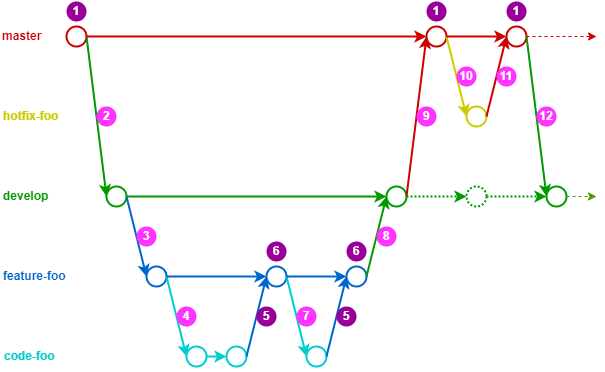

The diagram above was exported from draw.io. Its source (the exported page's mxGraphModel, read from the mxfile embedded in the PNG):
<mxGraphModel dx="808" dy="410" grid="1" gridSize="10" guides="1" tooltips="1" connect="1" arrows="1" fold="1" page="1" pageScale="1" pageWidth="827" pageHeight="1169" math="0" shadow="0">
  <root>
    <mxCell id="0" />
    <mxCell id="1" parent="0" />
    <mxCell id="eioQI-5mxiLHDNaK39Tp-1" value="" style="ellipse;whiteSpace=wrap;html=1;aspect=fixed;strokeColor=#CC0000;strokeWidth=2;" parent="1" vertex="1">
      <mxGeometry x="70" y="30" width="20" height="20" as="geometry" />
    </mxCell>
    <mxCell id="eioQI-5mxiLHDNaK39Tp-2" value="master" style="text;html=1;strokeColor=none;fillColor=none;align=left;verticalAlign=middle;whiteSpace=wrap;rounded=0;fontStyle=1;fontColor=#CC0000;" parent="1" vertex="1">
      <mxGeometry x="4" y="25" width="60" height="30" as="geometry" />
    </mxCell>
    <mxCell id="eioQI-5mxiLHDNaK39Tp-3" value="develop" style="text;html=1;strokeColor=none;fillColor=none;align=left;verticalAlign=middle;whiteSpace=wrap;rounded=0;fontStyle=1;fontColor=#009900;" parent="1" vertex="1">
      <mxGeometry x="5" y="185" width="60" height="30" as="geometry" />
    </mxCell>
    <mxCell id="eioQI-5mxiLHDNaK39Tp-4" value="" style="ellipse;whiteSpace=wrap;html=1;aspect=fixed;strokeWidth=2;fontColor=#009900;strokeColor=#009900;" parent="1" vertex="1">
      <mxGeometry x="110" y="190" width="20" height="20" as="geometry" />
    </mxCell>
    <mxCell id="eioQI-5mxiLHDNaK39Tp-5" value="feature-foo" style="text;html=1;strokeColor=none;fillColor=none;align=left;verticalAlign=middle;whiteSpace=wrap;rounded=0;fontStyle=1;fontColor=#0066CC;" parent="1" vertex="1">
      <mxGeometry x="5" y="265" width="75" height="30" as="geometry" />
    </mxCell>
    <mxCell id="eioQI-5mxiLHDNaK39Tp-6" value="" style="ellipse;whiteSpace=wrap;html=1;aspect=fixed;strokeWidth=2;fontColor=#0066CC;strokeColor=#0066CC;" parent="1" vertex="1">
      <mxGeometry x="150" y="270" width="20" height="20" as="geometry" />
    </mxCell>
    <mxCell id="eioQI-5mxiLHDNaK39Tp-7" value="code-foo" style="text;html=1;strokeColor=none;fillColor=none;align=left;verticalAlign=middle;whiteSpace=wrap;rounded=0;fontStyle=1;fontColor=#00CCCC;" parent="1" vertex="1">
      <mxGeometry x="6" y="345" width="60" height="30" as="geometry" />
    </mxCell>
    <mxCell id="eioQI-5mxiLHDNaK39Tp-8" value="" style="ellipse;whiteSpace=wrap;html=1;aspect=fixed;strokeWidth=2;strokeColor=#00CCCC;" parent="1" vertex="1">
      <mxGeometry x="190" y="350" width="20" height="20" as="geometry" />
    </mxCell>
    <mxCell id="eioQI-5mxiLHDNaK39Tp-11" value="hotfix-foo" style="text;html=1;strokeColor=none;fillColor=none;align=left;verticalAlign=middle;whiteSpace=wrap;rounded=0;fontStyle=1;fontColor=#CCCC00;" parent="1" vertex="1">
      <mxGeometry x="5" y="105" width="60" height="30" as="geometry" />
    </mxCell>
    <mxCell id="eioQI-5mxiLHDNaK39Tp-13" value="" style="endArrow=classic;html=1;rounded=0;exitX=1;exitY=0.5;exitDx=0;exitDy=0;entryX=0;entryY=0.5;entryDx=0;entryDy=0;strokeWidth=2;strokeColor=#009900;" parent="1" source="eioQI-5mxiLHDNaK39Tp-1" target="eioQI-5mxiLHDNaK39Tp-4" edge="1">
      <mxGeometry width="50" height="50" relative="1" as="geometry">
        <mxPoint x="310" y="340" as="sourcePoint" />
        <mxPoint x="360" y="290" as="targetPoint" />
      </mxGeometry>
    </mxCell>
    <mxCell id="eioQI-5mxiLHDNaK39Tp-14" value="" style="endArrow=classic;html=1;rounded=0;exitX=1;exitY=0.5;exitDx=0;exitDy=0;entryX=0;entryY=0.5;entryDx=0;entryDy=0;strokeWidth=2;fontColor=#0066CC;strokeColor=#0066CC;" parent="1" source="eioQI-5mxiLHDNaK39Tp-4" target="eioQI-5mxiLHDNaK39Tp-6" edge="1">
      <mxGeometry width="50" height="50" relative="1" as="geometry">
        <mxPoint x="310" y="340" as="sourcePoint" />
        <mxPoint x="360" y="290" as="targetPoint" />
      </mxGeometry>
    </mxCell>
    <mxCell id="eioQI-5mxiLHDNaK39Tp-15" value="" style="endArrow=classic;html=1;rounded=0;exitX=1;exitY=0.5;exitDx=0;exitDy=0;entryX=0;entryY=0.5;entryDx=0;entryDy=0;strokeWidth=2;strokeColor=#00CCCC;" parent="1" source="eioQI-5mxiLHDNaK39Tp-6" target="eioQI-5mxiLHDNaK39Tp-8" edge="1">
      <mxGeometry width="50" height="50" relative="1" as="geometry">
        <mxPoint x="310" y="340" as="sourcePoint" />
        <mxPoint x="360" y="290" as="targetPoint" />
      </mxGeometry>
    </mxCell>
    <mxCell id="eioQI-5mxiLHDNaK39Tp-16" value="" style="ellipse;whiteSpace=wrap;html=1;aspect=fixed;strokeWidth=2;strokeColor=#00CCCC;" parent="1" vertex="1">
      <mxGeometry x="230" y="350" width="20" height="20" as="geometry" />
    </mxCell>
    <mxCell id="eioQI-5mxiLHDNaK39Tp-17" value="" style="endArrow=classic;html=1;rounded=0;exitX=1;exitY=0.5;exitDx=0;exitDy=0;entryX=0;entryY=0.5;entryDx=0;entryDy=0;strokeWidth=2;strokeColor=#00CCCC;" parent="1" source="eioQI-5mxiLHDNaK39Tp-8" target="eioQI-5mxiLHDNaK39Tp-16" edge="1">
      <mxGeometry width="50" height="50" relative="1" as="geometry">
        <mxPoint x="310" y="340" as="sourcePoint" />
        <mxPoint x="360" y="290" as="targetPoint" />
      </mxGeometry>
    </mxCell>
    <mxCell id="eioQI-5mxiLHDNaK39Tp-19" value="" style="ellipse;whiteSpace=wrap;html=1;aspect=fixed;strokeWidth=2;fontColor=#0066CC;strokeColor=#0066CC;" parent="1" vertex="1">
      <mxGeometry x="270" y="270" width="20" height="20" as="geometry" />
    </mxCell>
    <mxCell id="eioQI-5mxiLHDNaK39Tp-20" value="" style="endArrow=classic;html=1;rounded=0;exitX=1;exitY=0.5;exitDx=0;exitDy=0;entryX=0;entryY=0.5;entryDx=0;entryDy=0;strokeWidth=2;strokeColor=#0066CC;" parent="1" source="eioQI-5mxiLHDNaK39Tp-16" target="eioQI-5mxiLHDNaK39Tp-19" edge="1">
      <mxGeometry width="50" height="50" relative="1" as="geometry">
        <mxPoint x="310" y="340" as="sourcePoint" />
        <mxPoint x="360" y="290" as="targetPoint" />
      </mxGeometry>
    </mxCell>
    <mxCell id="eioQI-5mxiLHDNaK39Tp-21" value="" style="endArrow=classic;html=1;rounded=0;exitX=1;exitY=0.5;exitDx=0;exitDy=0;strokeWidth=2;fontColor=#0066CC;strokeColor=#0066CC;" parent="1" source="eioQI-5mxiLHDNaK39Tp-6" edge="1">
      <mxGeometry width="50" height="50" relative="1" as="geometry">
        <mxPoint x="310" y="340" as="sourcePoint" />
        <mxPoint x="270" y="280" as="targetPoint" />
      </mxGeometry>
    </mxCell>
    <mxCell id="eioQI-5mxiLHDNaK39Tp-22" value="" style="ellipse;whiteSpace=wrap;html=1;aspect=fixed;strokeWidth=2;strokeColor=#00CCCC;" parent="1" vertex="1">
      <mxGeometry x="310" y="350" width="20" height="20" as="geometry" />
    </mxCell>
    <mxCell id="eioQI-5mxiLHDNaK39Tp-23" value="" style="endArrow=classic;html=1;rounded=0;exitX=1;exitY=0.5;exitDx=0;exitDy=0;entryX=0;entryY=0.5;entryDx=0;entryDy=0;strokeWidth=2;strokeColor=#00CCCC;" parent="1" source="eioQI-5mxiLHDNaK39Tp-19" target="eioQI-5mxiLHDNaK39Tp-22" edge="1">
      <mxGeometry width="50" height="50" relative="1" as="geometry">
        <mxPoint x="310" y="340" as="sourcePoint" />
        <mxPoint x="360" y="290" as="targetPoint" />
      </mxGeometry>
    </mxCell>
    <mxCell id="eioQI-5mxiLHDNaK39Tp-24" value="" style="ellipse;whiteSpace=wrap;html=1;aspect=fixed;strokeWidth=2;fontColor=#0066CC;strokeColor=#0066CC;" parent="1" vertex="1">
      <mxGeometry x="350" y="270" width="20" height="20" as="geometry" />
    </mxCell>
    <mxCell id="eioQI-5mxiLHDNaK39Tp-25" value="" style="endArrow=classic;html=1;rounded=0;exitX=1;exitY=0.5;exitDx=0;exitDy=0;entryX=0;entryY=0.5;entryDx=0;entryDy=0;strokeWidth=2;strokeColor=#0066CC;" parent="1" source="eioQI-5mxiLHDNaK39Tp-22" target="eioQI-5mxiLHDNaK39Tp-24" edge="1">
      <mxGeometry width="50" height="50" relative="1" as="geometry">
        <mxPoint x="310" y="340" as="sourcePoint" />
        <mxPoint x="360" y="290" as="targetPoint" />
      </mxGeometry>
    </mxCell>
    <mxCell id="eioQI-5mxiLHDNaK39Tp-26" value="" style="endArrow=classic;html=1;rounded=0;strokeWidth=2;fontColor=#0066CC;strokeColor=#0066CC;" parent="1" edge="1">
      <mxGeometry width="50" height="50" relative="1" as="geometry">
        <mxPoint x="290" y="280" as="sourcePoint" />
        <mxPoint x="350" y="280" as="targetPoint" />
      </mxGeometry>
    </mxCell>
    <mxCell id="eioQI-5mxiLHDNaK39Tp-27" value="" style="ellipse;whiteSpace=wrap;html=1;aspect=fixed;strokeWidth=2;fontColor=#009900;strokeColor=#009900;" parent="1" vertex="1">
      <mxGeometry x="390" y="190" width="20" height="20" as="geometry" />
    </mxCell>
    <mxCell id="eioQI-5mxiLHDNaK39Tp-28" value="" style="endArrow=classic;html=1;rounded=0;exitX=1;exitY=0.5;exitDx=0;exitDy=0;entryX=0;entryY=0.5;entryDx=0;entryDy=0;strokeWidth=2;strokeColor=#009900;" parent="1" source="eioQI-5mxiLHDNaK39Tp-24" target="eioQI-5mxiLHDNaK39Tp-27" edge="1">
      <mxGeometry width="50" height="50" relative="1" as="geometry">
        <mxPoint x="310" y="340" as="sourcePoint" />
        <mxPoint x="360" y="290" as="targetPoint" />
      </mxGeometry>
    </mxCell>
    <mxCell id="eioQI-5mxiLHDNaK39Tp-29" value="" style="endArrow=classic;html=1;rounded=0;entryX=0;entryY=0.5;entryDx=0;entryDy=0;strokeWidth=2;fontColor=#009900;strokeColor=#009900;" parent="1" target="eioQI-5mxiLHDNaK39Tp-27" edge="1">
      <mxGeometry width="50" height="50" relative="1" as="geometry">
        <mxPoint x="130" y="200" as="sourcePoint" />
        <mxPoint x="360" y="290" as="targetPoint" />
      </mxGeometry>
    </mxCell>
    <mxCell id="eioQI-5mxiLHDNaK39Tp-30" value="" style="ellipse;whiteSpace=wrap;html=1;aspect=fixed;strokeColor=#CC0000;strokeWidth=2;" parent="1" vertex="1">
      <mxGeometry x="430" y="30" width="20" height="20" as="geometry" />
    </mxCell>
    <mxCell id="eioQI-5mxiLHDNaK39Tp-31" value="" style="endArrow=classic;html=1;rounded=0;entryX=0;entryY=0.5;entryDx=0;entryDy=0;strokeWidth=2;strokeColor=#CC0000;" parent="1" target="eioQI-5mxiLHDNaK39Tp-30" edge="1">
      <mxGeometry width="50" height="50" relative="1" as="geometry">
        <mxPoint x="90" y="40" as="sourcePoint" />
        <mxPoint x="360" y="290" as="targetPoint" />
      </mxGeometry>
    </mxCell>
    <mxCell id="eioQI-5mxiLHDNaK39Tp-32" value="" style="endArrow=classic;html=1;rounded=0;exitX=1;exitY=0.5;exitDx=0;exitDy=0;entryX=0;entryY=0.5;entryDx=0;entryDy=0;strokeWidth=2;strokeColor=#CC0000;" parent="1" source="eioQI-5mxiLHDNaK39Tp-27" target="eioQI-5mxiLHDNaK39Tp-30" edge="1">
      <mxGeometry width="50" height="50" relative="1" as="geometry">
        <mxPoint x="310" y="340" as="sourcePoint" />
        <mxPoint x="360" y="290" as="targetPoint" />
      </mxGeometry>
    </mxCell>
    <mxCell id="eioQI-5mxiLHDNaK39Tp-33" value="" style="ellipse;whiteSpace=wrap;html=1;aspect=fixed;dashed=1;fontColor=#009900;strokeColor=#009900;strokeWidth=2;dashPattern=1 1;" parent="1" vertex="1">
      <mxGeometry x="470" y="190" width="20" height="20" as="geometry" />
    </mxCell>
    <mxCell id="eioQI-5mxiLHDNaK39Tp-35" value="" style="ellipse;whiteSpace=wrap;html=1;aspect=fixed;strokeWidth=2;fontColor=#009900;strokeColor=#009900;" parent="1" vertex="1">
      <mxGeometry x="550" y="190" width="20" height="20" as="geometry" />
    </mxCell>
    <mxCell id="eioQI-5mxiLHDNaK39Tp-36" value="" style="ellipse;whiteSpace=wrap;html=1;aspect=fixed;strokeWidth=2;fontColor=#CC6600;strokeColor=#CCCC00;" parent="1" vertex="1">
      <mxGeometry x="470" y="110" width="20" height="20" as="geometry" />
    </mxCell>
    <mxCell id="eioQI-5mxiLHDNaK39Tp-37" value="" style="endArrow=classic;html=1;rounded=0;strokeWidth=2;exitX=1;exitY=0.5;exitDx=0;exitDy=0;entryX=0;entryY=0.5;entryDx=0;entryDy=0;fontColor=#CC6600;strokeColor=#CCCC00;" parent="1" source="eioQI-5mxiLHDNaK39Tp-30" target="eioQI-5mxiLHDNaK39Tp-36" edge="1">
      <mxGeometry width="50" height="50" relative="1" as="geometry">
        <mxPoint x="310" y="340" as="sourcePoint" />
        <mxPoint x="360" y="290" as="targetPoint" />
      </mxGeometry>
    </mxCell>
    <mxCell id="eioQI-5mxiLHDNaK39Tp-38" value="" style="endArrow=classic;html=1;rounded=0;strokeWidth=2;exitX=1;exitY=0.5;exitDx=0;exitDy=0;entryX=0;entryY=0.5;entryDx=0;entryDy=0;strokeColor=#CC0000;" parent="1" source="eioQI-5mxiLHDNaK39Tp-30" target="eioQI-5mxiLHDNaK39Tp-39" edge="1">
      <mxGeometry width="50" height="50" relative="1" as="geometry">
        <mxPoint x="310" y="340" as="sourcePoint" />
        <mxPoint x="490" y="40" as="targetPoint" />
      </mxGeometry>
    </mxCell>
    <mxCell id="eioQI-5mxiLHDNaK39Tp-39" value="" style="ellipse;whiteSpace=wrap;html=1;aspect=fixed;strokeColor=#CC0000;strokeWidth=2;" parent="1" vertex="1">
      <mxGeometry x="510" y="30" width="20" height="20" as="geometry" />
    </mxCell>
    <mxCell id="eioQI-5mxiLHDNaK39Tp-40" value="" style="endArrow=classic;html=1;rounded=0;strokeWidth=2;exitX=1;exitY=0.5;exitDx=0;exitDy=0;entryX=0;entryY=0.5;entryDx=0;entryDy=0;strokeColor=#CC0000;" parent="1" source="eioQI-5mxiLHDNaK39Tp-36" target="eioQI-5mxiLHDNaK39Tp-39" edge="1">
      <mxGeometry width="50" height="50" relative="1" as="geometry">
        <mxPoint x="310" y="340" as="sourcePoint" />
        <mxPoint x="360" y="290" as="targetPoint" />
      </mxGeometry>
    </mxCell>
    <mxCell id="eioQI-5mxiLHDNaK39Tp-41" value="" style="endArrow=classic;html=1;rounded=0;strokeWidth=2;exitX=1;exitY=0.5;exitDx=0;exitDy=0;entryX=0;entryY=0.5;entryDx=0;entryDy=0;fontColor=#009900;strokeColor=#009900;dashed=1;dashPattern=1 1;" parent="1" source="eioQI-5mxiLHDNaK39Tp-27" target="eioQI-5mxiLHDNaK39Tp-33" edge="1">
      <mxGeometry width="50" height="50" relative="1" as="geometry">
        <mxPoint x="310" y="340" as="sourcePoint" />
        <mxPoint x="360" y="290" as="targetPoint" />
      </mxGeometry>
    </mxCell>
    <mxCell id="eioQI-5mxiLHDNaK39Tp-43" value="" style="endArrow=classic;html=1;rounded=0;strokeWidth=2;exitX=1;exitY=0.5;exitDx=0;exitDy=0;entryX=0;entryY=0.5;entryDx=0;entryDy=0;dashed=1;dashPattern=1 1;strokeColor=#009900;" parent="1" source="eioQI-5mxiLHDNaK39Tp-33" target="eioQI-5mxiLHDNaK39Tp-35" edge="1">
      <mxGeometry width="50" height="50" relative="1" as="geometry">
        <mxPoint x="530" y="200" as="sourcePoint" />
        <mxPoint x="360" y="290" as="targetPoint" />
      </mxGeometry>
    </mxCell>
    <mxCell id="eioQI-5mxiLHDNaK39Tp-44" value="" style="endArrow=classic;html=1;rounded=0;strokeWidth=2;strokeColor=#009900;" parent="1" edge="1">
      <mxGeometry width="50" height="50" relative="1" as="geometry">
        <mxPoint x="530" y="40" as="sourcePoint" />
        <mxPoint x="550" y="200" as="targetPoint" />
      </mxGeometry>
    </mxCell>
    <mxCell id="eioQI-5mxiLHDNaK39Tp-46" value="" style="endArrow=classic;html=1;rounded=0;fontColor=#00CCCC;strokeColor=#CC0000;strokeWidth=1;exitX=1;exitY=0.5;exitDx=0;exitDy=0;dashed=1;" parent="1" source="eioQI-5mxiLHDNaK39Tp-39" edge="1">
      <mxGeometry width="50" height="50" relative="1" as="geometry">
        <mxPoint x="310" y="340" as="sourcePoint" />
        <mxPoint x="600" y="40" as="targetPoint" />
      </mxGeometry>
    </mxCell>
    <mxCell id="eioQI-5mxiLHDNaK39Tp-47" value="" style="endArrow=classic;html=1;rounded=0;fontColor=#00CCCC;strokeColor=#4D9900;strokeWidth=1;exitX=1;exitY=0.5;exitDx=0;exitDy=0;dashed=1;" parent="1" source="eioQI-5mxiLHDNaK39Tp-35" edge="1">
      <mxGeometry width="50" height="50" relative="1" as="geometry">
        <mxPoint x="310" y="340" as="sourcePoint" />
        <mxPoint x="600" y="200" as="targetPoint" />
      </mxGeometry>
    </mxCell>
    <mxCell id="eioQI-5mxiLHDNaK39Tp-48" value="&lt;font color=&quot;#ffffff&quot;&gt;1&lt;/font&gt;" style="ellipse;whiteSpace=wrap;html=1;aspect=fixed;fontColor=#00CCCC;strokeColor=none;strokeWidth=2;fillColor=#990099;fontStyle=1" parent="1" vertex="1">
      <mxGeometry x="70" y="5" width="20" height="20" as="geometry" />
    </mxCell>
    <mxCell id="eioQI-5mxiLHDNaK39Tp-49" value="&lt;font color=&quot;#ffffff&quot;&gt;1&lt;/font&gt;" style="ellipse;whiteSpace=wrap;html=1;aspect=fixed;fontColor=#00CCCC;strokeColor=none;strokeWidth=2;fillColor=#990099;fontStyle=1" parent="1" vertex="1">
      <mxGeometry x="430" y="5" width="20" height="20" as="geometry" />
    </mxCell>
    <mxCell id="eioQI-5mxiLHDNaK39Tp-50" value="&lt;font color=&quot;#ffffff&quot;&gt;1&lt;/font&gt;" style="ellipse;whiteSpace=wrap;html=1;aspect=fixed;fontColor=#00CCCC;strokeColor=none;strokeWidth=2;fillColor=#990099;fontStyle=1" parent="1" vertex="1">
      <mxGeometry x="510" y="5" width="20" height="20" as="geometry" />
    </mxCell>
    <mxCell id="eioQI-5mxiLHDNaK39Tp-51" value="&lt;font color=&quot;#ffffff&quot;&gt;2&lt;/font&gt;" style="ellipse;whiteSpace=wrap;html=1;aspect=fixed;fontColor=#00CCCC;strokeColor=none;strokeWidth=2;fillColor=#FF33FF;fontStyle=1" parent="1" vertex="1">
      <mxGeometry x="100" y="110" width="20" height="20" as="geometry" />
    </mxCell>
    <mxCell id="eioQI-5mxiLHDNaK39Tp-52" value="&lt;font color=&quot;#ffffff&quot;&gt;3&lt;/font&gt;" style="ellipse;whiteSpace=wrap;html=1;aspect=fixed;fontColor=#00CCCC;strokeColor=none;strokeWidth=2;fillColor=#FF33FF;fontStyle=1" parent="1" vertex="1">
      <mxGeometry x="140" y="230" width="20" height="20" as="geometry" />
    </mxCell>
    <mxCell id="eioQI-5mxiLHDNaK39Tp-53" value="&lt;font color=&quot;#ffffff&quot;&gt;4&lt;/font&gt;" style="ellipse;whiteSpace=wrap;html=1;aspect=fixed;fontColor=#00CCCC;strokeColor=none;strokeWidth=2;fillColor=#FF33FF;fontStyle=1" parent="1" vertex="1">
      <mxGeometry x="180" y="310" width="20" height="20" as="geometry" />
    </mxCell>
    <mxCell id="eioQI-5mxiLHDNaK39Tp-54" value="&lt;font color=&quot;#ffffff&quot;&gt;6&lt;/font&gt;" style="ellipse;whiteSpace=wrap;html=1;aspect=fixed;fontColor=#00CCCC;strokeColor=none;strokeWidth=2;fillColor=#990099;fontStyle=1" parent="1" vertex="1">
      <mxGeometry x="270" y="245" width="20" height="20" as="geometry" />
    </mxCell>
    <mxCell id="eioQI-5mxiLHDNaK39Tp-55" value="&lt;font color=&quot;#ffffff&quot;&gt;7&lt;/font&gt;" style="ellipse;whiteSpace=wrap;html=1;aspect=fixed;fontColor=#00CCCC;strokeColor=none;strokeWidth=2;fillColor=#FF33FF;fontStyle=1" parent="1" vertex="1">
      <mxGeometry x="300" y="310" width="20" height="20" as="geometry" />
    </mxCell>
    <mxCell id="eioQI-5mxiLHDNaK39Tp-56" value="&lt;font color=&quot;#ffffff&quot;&gt;6&lt;br&gt;&lt;/font&gt;" style="ellipse;whiteSpace=wrap;html=1;aspect=fixed;fontColor=#00CCCC;strokeColor=none;strokeWidth=2;fillColor=#990099;fontStyle=1" parent="1" vertex="1">
      <mxGeometry x="350" y="245" width="20" height="20" as="geometry" />
    </mxCell>
    <mxCell id="eioQI-5mxiLHDNaK39Tp-57" value="&lt;font color=&quot;#ffffff&quot;&gt;8&lt;/font&gt;" style="ellipse;whiteSpace=wrap;html=1;aspect=fixed;fontColor=#00CCCC;strokeColor=none;strokeWidth=2;fillColor=#FF33FF;fontStyle=1" parent="1" vertex="1">
      <mxGeometry x="380" y="230" width="20" height="20" as="geometry" />
    </mxCell>
    <mxCell id="eioQI-5mxiLHDNaK39Tp-58" value="&lt;font color=&quot;#ffffff&quot;&gt;9&lt;/font&gt;" style="ellipse;whiteSpace=wrap;html=1;aspect=fixed;fontColor=#00CCCC;strokeColor=none;strokeWidth=2;fillColor=#FF33FF;fontStyle=1" parent="1" vertex="1">
      <mxGeometry x="420" y="110" width="20" height="20" as="geometry" />
    </mxCell>
    <mxCell id="eioQI-5mxiLHDNaK39Tp-59" value="&lt;font color=&quot;#ffffff&quot;&gt;10&lt;/font&gt;" style="ellipse;whiteSpace=wrap;html=1;aspect=fixed;fontColor=#00CCCC;strokeColor=none;strokeWidth=2;fillColor=#FF33FF;fontStyle=1" parent="1" vertex="1">
      <mxGeometry x="460" y="70" width="20" height="20" as="geometry" />
    </mxCell>
    <mxCell id="HgzRLYDTAbyAGGwFN4i4-1" value="&lt;font color=&quot;#ffffff&quot;&gt;12&lt;/font&gt;" style="ellipse;whiteSpace=wrap;html=1;aspect=fixed;fontColor=#00CCCC;strokeColor=none;strokeWidth=2;fillColor=#FF33FF;fontStyle=1" vertex="1" parent="1">
      <mxGeometry x="540" y="110" width="20" height="20" as="geometry" />
    </mxCell>
    <mxCell id="HgzRLYDTAbyAGGwFN4i4-2" value="&lt;font color=&quot;#ffffff&quot;&gt;5&lt;/font&gt;" style="ellipse;whiteSpace=wrap;html=1;aspect=fixed;fontColor=#00CCCC;strokeColor=none;strokeWidth=2;fillColor=#990099;fontStyle=1" vertex="1" parent="1">
      <mxGeometry x="260" y="310" width="20" height="20" as="geometry" />
    </mxCell>
    <mxCell id="HgzRLYDTAbyAGGwFN4i4-3" value="&lt;font color=&quot;#ffffff&quot;&gt;5&lt;/font&gt;" style="ellipse;whiteSpace=wrap;html=1;aspect=fixed;fontColor=#00CCCC;strokeColor=none;strokeWidth=2;fillColor=#990099;fontStyle=1" vertex="1" parent="1">
      <mxGeometry x="340" y="310" width="20" height="20" as="geometry" />
    </mxCell>
    <mxCell id="HgzRLYDTAbyAGGwFN4i4-4" value="&lt;font color=&quot;#ffffff&quot;&gt;11&lt;/font&gt;" style="ellipse;whiteSpace=wrap;html=1;aspect=fixed;fontColor=#00CCCC;strokeColor=none;strokeWidth=2;fillColor=#FF33FF;fontStyle=1" vertex="1" parent="1">
      <mxGeometry x="500" y="70" width="20" height="20" as="geometry" />
    </mxCell>
  </root>
</mxGraphModel>